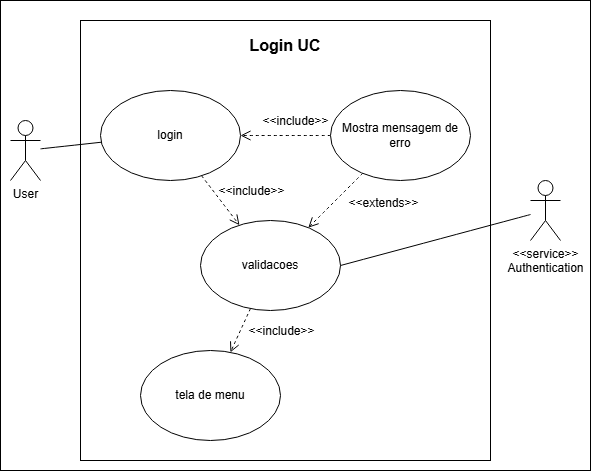

The diagram above was exported from draw.io. Its source (the exported page's mxGraphModel, read from the mxfile embedded in the PNG):
<mxGraphModel dx="1062" dy="698" grid="1" gridSize="10" guides="1" tooltips="1" connect="1" arrows="1" fold="1" page="1" pageScale="1" pageWidth="827" pageHeight="1169" math="0" shadow="0">
  <root>
    <mxCell id="0" />
    <mxCell id="1" parent="0" />
    <mxCell id="VORYg5QMxu_MnUxDuTT--1" value="" style="rounded=0;whiteSpace=wrap;html=1;" vertex="1" parent="1">
      <mxGeometry x="120" y="90" width="590" height="470" as="geometry" />
    </mxCell>
    <mxCell id="VORYg5QMxu_MnUxDuTT--2" value="User" style="shape=umlActor;verticalLabelPosition=bottom;verticalAlign=top;html=1;outlineConnect=0;" vertex="1" parent="1">
      <mxGeometry x="130" y="210" width="30" height="60" as="geometry" />
    </mxCell>
    <mxCell id="VORYg5QMxu_MnUxDuTT--4" value="" style="rounded=0;whiteSpace=wrap;html=1;" vertex="1" parent="1">
      <mxGeometry x="200" y="110" width="410" height="440" as="geometry" />
    </mxCell>
    <mxCell id="VORYg5QMxu_MnUxDuTT--8" value="" style="edgeStyle=none;curved=1;rounded=0;orthogonalLoop=1;jettySize=auto;html=1;fontSize=12;startSize=8;endSize=8;endArrow=open;endFill=0;dashed=1;" edge="1" parent="1" source="VORYg5QMxu_MnUxDuTT--5" target="VORYg5QMxu_MnUxDuTT--7">
      <mxGeometry relative="1" as="geometry" />
    </mxCell>
    <mxCell id="VORYg5QMxu_MnUxDuTT--5" value="login" style="ellipse;whiteSpace=wrap;html=1;" vertex="1" parent="1">
      <mxGeometry x="220" y="180" width="140" height="90" as="geometry" />
    </mxCell>
    <mxCell id="VORYg5QMxu_MnUxDuTT--10" value="" style="edgeStyle=none;curved=1;rounded=0;orthogonalLoop=1;jettySize=auto;html=1;fontSize=12;startSize=8;endSize=8;startArrow=open;startFill=0;endArrow=none;endFill=0;dashed=1;" edge="1" parent="1" source="VORYg5QMxu_MnUxDuTT--7" target="VORYg5QMxu_MnUxDuTT--9">
      <mxGeometry relative="1" as="geometry" />
    </mxCell>
    <mxCell id="VORYg5QMxu_MnUxDuTT--21" value="&amp;lt;&amp;lt;extends&amp;gt;&amp;gt;" style="edgeLabel;html=1;align=center;verticalAlign=middle;resizable=0;points=[];fontSize=12;" vertex="1" connectable="0" parent="VORYg5QMxu_MnUxDuTT--10">
      <mxGeometry x="0.0357" y="-4" relative="1" as="geometry">
        <mxPoint x="43" as="offset" />
      </mxGeometry>
    </mxCell>
    <mxCell id="VORYg5QMxu_MnUxDuTT--13" value="" style="edgeStyle=none;curved=1;rounded=0;orthogonalLoop=1;jettySize=auto;html=1;fontSize=12;startSize=8;endSize=8;endArrow=open;endFill=0;dashed=1;" edge="1" parent="1" source="VORYg5QMxu_MnUxDuTT--7" target="VORYg5QMxu_MnUxDuTT--12">
      <mxGeometry relative="1" as="geometry" />
    </mxCell>
    <mxCell id="VORYg5QMxu_MnUxDuTT--7" value="validacoes" style="ellipse;whiteSpace=wrap;html=1;" vertex="1" parent="1">
      <mxGeometry x="320" y="310" width="140" height="90" as="geometry" />
    </mxCell>
    <mxCell id="VORYg5QMxu_MnUxDuTT--20" value="" style="edgeStyle=none;curved=1;rounded=0;orthogonalLoop=1;jettySize=auto;html=1;fontSize=12;startSize=8;endSize=8;dashed=1;endArrow=open;endFill=0;" edge="1" parent="1" source="VORYg5QMxu_MnUxDuTT--9" target="VORYg5QMxu_MnUxDuTT--5">
      <mxGeometry relative="1" as="geometry" />
    </mxCell>
    <mxCell id="VORYg5QMxu_MnUxDuTT--22" value="&amp;lt;&amp;lt;include&amp;gt;&amp;gt;" style="edgeLabel;html=1;align=center;verticalAlign=middle;resizable=0;points=[];fontSize=12;" vertex="1" connectable="0" parent="VORYg5QMxu_MnUxDuTT--20">
      <mxGeometry x="0.3739" y="-4" relative="1" as="geometry">
        <mxPoint x="26" y="-11" as="offset" />
      </mxGeometry>
    </mxCell>
    <mxCell id="VORYg5QMxu_MnUxDuTT--9" value="Mostra mensagem de erro" style="ellipse;whiteSpace=wrap;html=1;" vertex="1" parent="1">
      <mxGeometry x="450" y="180" width="140" height="90" as="geometry" />
    </mxCell>
    <mxCell id="VORYg5QMxu_MnUxDuTT--12" value="tela de menu" style="ellipse;whiteSpace=wrap;html=1;" vertex="1" parent="1">
      <mxGeometry x="260" y="440" width="140" height="90" as="geometry" />
    </mxCell>
    <mxCell id="VORYg5QMxu_MnUxDuTT--15" value="" style="edgeStyle=none;curved=1;rounded=0;orthogonalLoop=1;jettySize=auto;html=1;fontSize=12;startSize=8;endSize=8;endArrow=none;endFill=0;" edge="1" parent="1" source="VORYg5QMxu_MnUxDuTT--2" target="VORYg5QMxu_MnUxDuTT--5">
      <mxGeometry relative="1" as="geometry" />
    </mxCell>
    <mxCell id="VORYg5QMxu_MnUxDuTT--25" style="edgeStyle=none;curved=1;rounded=0;orthogonalLoop=1;jettySize=auto;html=1;entryX=1;entryY=0.5;entryDx=0;entryDy=0;fontSize=12;startSize=8;endSize=8;endArrow=none;endFill=0;" edge="1" parent="1" source="VORYg5QMxu_MnUxDuTT--18" target="VORYg5QMxu_MnUxDuTT--7">
      <mxGeometry relative="1" as="geometry" />
    </mxCell>
    <mxCell id="VORYg5QMxu_MnUxDuTT--18" value="&lt;div&gt;&amp;lt;&amp;lt;service&amp;gt;&amp;gt;&lt;/div&gt;Authentication" style="shape=umlActor;verticalLabelPosition=bottom;verticalAlign=top;html=1;outlineConnect=0;" vertex="1" parent="1">
      <mxGeometry x="650" y="270" width="30" height="60" as="geometry" />
    </mxCell>
    <mxCell id="VORYg5QMxu_MnUxDuTT--23" value="&amp;lt;&amp;lt;include&amp;gt;&amp;gt;" style="edgeLabel;html=1;align=center;verticalAlign=middle;resizable=0;points=[];fontSize=12;" vertex="1" connectable="0" parent="1">
      <mxGeometry x="369.9970588235295" y="279.9999999999999" as="geometry" />
    </mxCell>
    <mxCell id="VORYg5QMxu_MnUxDuTT--24" value="&amp;lt;&amp;lt;include&amp;gt;&amp;gt;" style="edgeLabel;html=1;align=center;verticalAlign=middle;resizable=0;points=[];fontSize=12;" vertex="1" connectable="0" parent="1">
      <mxGeometry x="399.9970588235295" y="419.9999999999999" as="geometry" />
    </mxCell>
    <mxCell id="VORYg5QMxu_MnUxDuTT--3" value="&lt;b&gt;Login UC&lt;/b&gt;" style="text;html=1;align=center;verticalAlign=middle;whiteSpace=wrap;rounded=0;fontSize=16;" vertex="1" parent="1">
      <mxGeometry x="360" y="120" width="90" height="30" as="geometry" />
    </mxCell>
  </root>
</mxGraphModel>